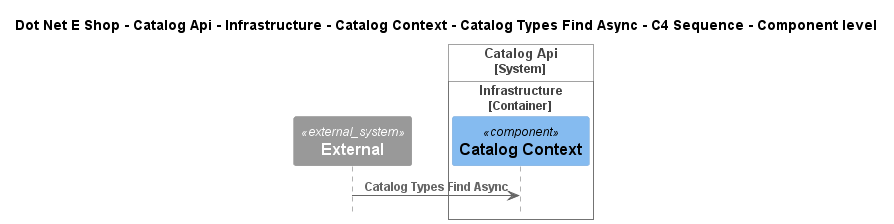

The diagram above was rendered by PlantUML. Its source (embedded in the PNG):
@startuml
!include ..\..\..\..\..\..\..\..\..\.c4s\C4_Sequence.puml

title Dot Net E Shop - Catalog Api - Infrastructure - Catalog Context - Catalog Types Find Async - C4 Sequence - Component level

System_Ext(C4InterFlow.SoftwareSystems.ExternalSystem, "External", "")

System_Boundary(DotNetEShop.SoftwareSystems.CatalogApi, "Catalog Api")
    
Container_Boundary(DotNetEShop.SoftwareSystems.CatalogApi.Containers.Infrastructure, "Infrastructure")
    Component(DotNetEShop.SoftwareSystems.CatalogApi.Containers.Infrastructure.Components.CatalogContext, "Catalog Context", "", "")
Boundary_End()
Boundary_End()

Rel(C4InterFlow.SoftwareSystems.ExternalSystem, DotNetEShop.SoftwareSystems.CatalogApi.Containers.Infrastructure.Components.CatalogContext, "Catalog Types Find Async")


@enduml